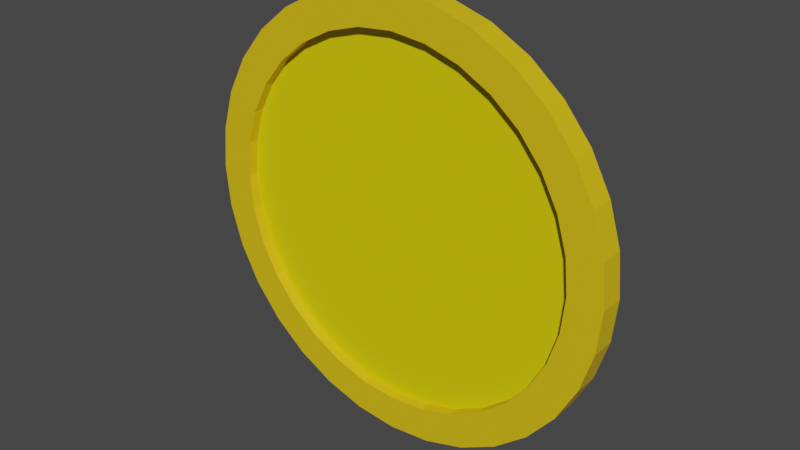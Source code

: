 # Source: untitled.blend  (saved by Blender 3.4.6; exported with 4.5.12 LTS)
import bpy
from mathutils import Matrix  # noqa: F401  (used for matrix-valued properties, if any)

bpy.ops.wm.read_factory_settings(use_empty=True)
scene = bpy.context.scene
scene.name = 'Scene'

# ---- collections
col_collection = bpy.data.collections.new('Collection'); scene.collection.children.link(col_collection)

# ---- materials (node trees are filled in below, after node groups)
mat_material_001 = bpy.data.materials.new('Material.001')
mat_material_001.use_transparent_shadow = False
mat_material_002 = bpy.data.materials.new('Material.002')
mat_material_002.use_transparent_shadow = False

# ---- material node trees
mat_material_001.use_nodes = True; mat_material_001.node_tree.nodes.clear()
_N = mat_material_001.node_tree.nodes; _L = mat_material_001.node_tree.links
n0 = _N.new('ShaderNodeBsdfPrincipled'); n0.name = 'Principled BSDF'; n0.location = (10, 300)
n0.distribution = 'GGX'
n0.subsurface_method = 'RANDOM_WALK_SKIN'
n0.inputs[0].default_value = (0.8, 0.6742, 0.0, 1.0)
n0.inputs[3].default_value = 1.45
n0.inputs[27].default_value = (0.0, 0.0, 0.0, 1.0)
n0.inputs[28].default_value = 1.0
n1 = _N.new('ShaderNodeOutputMaterial'); n1.name = 'Material Output'; n1.location = (300, 300)
_L.new(n0.outputs[0], n1.inputs[0])
n1.is_active_output = True
mat_material_002.use_nodes = True; mat_material_002.node_tree.nodes.clear()
_N = mat_material_002.node_tree.nodes; _L = mat_material_002.node_tree.links
n0 = _N.new('ShaderNodeBsdfPrincipled'); n0.name = 'Principled BSDF'; n0.location = (10, 300)
n0.distribution = 'GGX'
n0.subsurface_method = 'RANDOM_WALK_SKIN'
n0.inputs[0].default_value = (0.8, 0.5381, 0.00754, 1.0)
n0.inputs[3].default_value = 1.45
n0.inputs[27].default_value = (0.0, 0.0, 0.0, 1.0)
n0.inputs[28].default_value = 1.0
n1 = _N.new('ShaderNodeOutputMaterial'); n1.name = 'Material Output'; n1.location = (300, 300)
_L.new(n0.outputs[0], n1.inputs[0])
n1.is_active_output = True

# ---- world
world_world = bpy.data.worlds.new('World'); scene.world = world_world
world_world.use_nodes = True; world_world.node_tree.nodes.clear()
_N = world_world.node_tree.nodes; _L = world_world.node_tree.links
n0 = _N.new('ShaderNodeOutputWorld'); n0.name = 'World Output'; n0.location = (300, 300)
n1 = _N.new('ShaderNodeBackground'); n1.name = 'Background'; n1.location = (10, 300)
n1.inputs[0].default_value = (0.05088, 0.05088, 0.05088, 1.0)
_L.new(n1.outputs[0], n0.inputs[0])
n0.is_active_output = True
world_world.color = (0.05088, 0.05088, 0.05088)
world_world.use_sun_shadow = False
world_world.sun_shadow_jitter_overblur = 0.0

# ---- meshes
me_circle_001 = bpy.data.meshes.new('Circle.001')
me_circle_001.from_pydata([(0.0, 0.8416, 0.0543), (-0.1642, 0.8254, 0.0543), (-0.3221, 0.7775, 0.0543), (-0.4675, 0.6997, 0.0543), (-0.5951, 0.5951, 0.0543), (-0.6997, 0.4675, 0.0543), (-0.7775, 0.3221, 0.0543), (-0.8254, 0.1642, 0.0543), (-0.8416, 2.373e-09, 0.0543), (-0.8254, -0.1642, 0.0543), (-0.7775, -0.3221, 0.0543), (-0.6997, -0.4675, 0.0543), (-0.5951, -0.5951, 0.0543), (-0.4675, -0.6997, 0.0543), (-0.3221, -0.7775, 0.0543), (-0.1642, -0.8254, 0.0543), (0.0, -0.8416, 0.0543), (0.1642, -0.8254, 0.0543), (0.3221, -0.7775, 0.0543), (0.4675, -0.6997, 0.0543), (0.5951, -0.5951, 0.0543), (0.6997, -0.4675, 0.0543), (0.7775, -0.3221, 0.0543), (0.8254, -0.1642, 0.0543), (0.8416, 2.373e-09, 0.0543), (0.8254, 0.1642, 0.0543), (0.7775, 0.3221, 0.0543), (0.6997, 0.4675, 0.0543), (0.5951, 0.5951, 0.0543), (0.4675, 0.6997, 0.0543), (0.3221, 0.7775, 0.0543), (0.1642, 0.8254, 0.0543), (-0.1642, 0.8254, 0.06373), (0.0, 0.8416, 0.06373), (-0.3221, 0.7775, 0.06373), (-0.4675, 0.6997, 0.06373), (-0.5951, 0.5951, 0.06373), (-0.6997, 0.4675, 0.06373), (-0.7775, 0.3221, 0.06373), (-0.8254, 0.1642, 0.06373), (-0.8416, 2.786e-09, 0.06373), (-0.8254, -0.1642, 0.06373), (-0.7775, -0.3221, 0.06373), (-0.6997, -0.4675, 0.06373), (-0.5951, -0.5951, 0.06373), (-0.4675, -0.6997, 0.06373), (-0.3221, -0.7775, 0.06373), (-0.1642, -0.8254, 0.06373), (0.0, -0.8416, 0.06373), (0.1642, -0.8254, 0.06373), (0.3221, -0.7775, 0.06373), (0.4675, -0.6997, 0.06373), (0.5951, -0.5951, 0.06373), (0.6997, -0.4675, 0.06373), (0.7775, -0.3221, 0.06373), (0.8254, -0.1642, 0.06373), (0.8416, 2.786e-09, 0.06373), (0.8254, 0.1642, 0.06373), (0.7775, 0.3221, 0.06373), (0.6997, 0.4675, 0.06373), (0.5951, 0.5951, 0.06373), (0.4675, 0.6997, 0.06373), (0.3221, 0.7775, 0.06373), (0.1642, 0.8254, 0.06373), (0.1951, 0.9808, 0.1116), (0.3827, 0.9239, 0.1116), (0.5556, 0.8315, 0.1116), (0.7071, 0.7071, 0.1116), (0.8315, 0.5556, 0.1116), (0.9239, 0.3827, 0.1116), (0.9808, 0.1951, 0.1116), (1.0, 4.878e-09, 0.1116), (0.9808, -0.1951, 0.1116), (0.9239, -0.3827, 0.1116), (0.8315, -0.5556, 0.1116), (0.7071, -0.7071, 0.1116), (0.5556, -0.8315, 0.1116), (0.3827, -0.9239, 0.1116), (0.1951, -0.9808, 0.1116), (0.0, -1.0, 0.1116), (-0.1951, -0.9808, 0.1116), (-0.3827, -0.9239, 0.1116), (-0.5556, -0.8315, 0.1116), (-0.7071, -0.7071, 0.1116), (-0.8315, -0.5556, 0.1116), (-0.9239, -0.3827, 0.1116), (-0.9808, -0.1951, 0.1116), (-1.0, 4.878e-09, 0.1116), (-0.9808, 0.1951, 0.1116), (-0.9239, 0.3827, 0.1116), (-0.8315, 0.5556, 0.1116), (-0.7071, 0.7071, 0.1116), (-0.5556, 0.8315, 0.1116), (-0.3827, 0.9239, 0.1116), (0.0, 1.0, 0.1116), (-0.1951, 0.9808, 0.1116), (0.1951, 0.9808, 0.0), (0.3827, 0.9239, 0.0), (0.5556, 0.8315, 0.0), (0.7071, 0.7071, 0.0), (0.8315, 0.5556, 0.0), (0.9239, 0.3827, 0.0), (0.9808, 0.1951, 0.0), (1.0, 0.0, 0.0), (0.9808, -0.1951, 0.0), (0.9239, -0.3827, 0.0), (0.8315, -0.5556, 0.0), (0.7071, -0.7071, 0.0), (0.5556, -0.8315, 0.0), (0.3827, -0.9239, 0.0), (0.1951, -0.9808, 0.0), (0.0, -1.0, 0.0), (-0.1951, -0.9808, 0.0), (-0.3827, -0.9239, 0.0), (-0.5556, -0.8315, 0.0), (-0.7071, -0.7071, 0.0), (-0.8315, -0.5556, 0.0), (-0.9239, -0.3827, 0.0), (-0.9808, -0.1951, 0.0), (-1.0, 0.0, 0.0), (-0.9808, 0.1951, 0.0), (-0.9239, 0.3827, 0.0), (-0.8315, 0.5556, 0.0), (-0.7071, 0.7071, 0.0), (-0.5556, 0.8315, 0.0), (-0.3827, 0.9239, 0.0), (0.0, 1.0, 0.0), (-0.1951, 0.9808, 0.0), (-0.1642, 0.8254, 0.0), (0.0, 0.8416, 0.0), (-0.3221, 0.7775, 0.0), (-0.4675, 0.6997, 0.0), (-0.5951, 0.5951, 0.0), (-0.6997, 0.4675, 0.0), (-0.7775, 0.3221, 0.0), (-0.8254, 0.1642, 0.0), (-0.8416, 0.0, 0.0), (-0.8254, -0.1642, 0.0), (-0.7775, -0.3221, 0.0), (-0.6997, -0.4675, 0.0), (-0.5951, -0.5951, 0.0), (-0.4675, -0.6997, 0.0), (-0.3221, -0.7775, 0.0), (-0.1642, -0.8254, 0.0), (0.0, -0.8416, 0.0), (0.1642, -0.8254, 0.0), (0.3221, -0.7775, 0.0), (0.4675, -0.6997, 0.0), (0.5951, -0.5951, 0.0), (0.6997, -0.4675, 0.0), (0.7775, -0.3221, 0.0), (0.8254, -0.1642, 0.0), (0.8416, 0.0, 0.0), (0.8254, 0.1642, 0.0), (0.7775, 0.3221, 0.0), (0.6997, 0.4675, 0.0), (0.5951, 0.5951, 0.0), (0.4675, 0.6997, 0.0), (0.3221, 0.7775, 0.0), (0.1642, 0.8254, 0.0), (-0.1642, 0.8254, 0.1116), (0.0, 0.8416, 0.1116), (-0.3221, 0.7775, 0.1116), (-0.4675, 0.6997, 0.1116), (-0.5951, 0.5951, 0.1116), (-0.6997, 0.4675, 0.1116), (-0.7775, 0.3221, 0.1116), (-0.8254, 0.1642, 0.1116), (-0.8416, 4.878e-09, 0.1116), (-0.8254, -0.1642, 0.1116), (-0.7775, -0.3221, 0.1116), (-0.6997, -0.4675, 0.1116), (-0.5951, -0.5951, 0.1116), (-0.4675, -0.6997, 0.1116), (-0.3221, -0.7775, 0.1116), (-0.1642, -0.8254, 0.1116), (0.0, -0.8416, 0.1116), (0.1642, -0.8254, 0.1116), (0.3221, -0.7775, 0.1116), (0.4675, -0.6997, 0.1116), (0.5951, -0.5951, 0.1116), (0.6997, -0.4675, 0.1116), (0.7775, -0.3221, 0.1116), (0.8254, -0.1642, 0.1116), (0.8416, 4.878e-09, 0.1116), (0.8254, 0.1642, 0.1116), (0.7775, 0.3221, 0.1116), (0.6997, 0.4675, 0.1116), (0.5951, 0.5951, 0.1116), (0.4675, 0.6997, 0.1116), (0.3221, 0.7775, 0.1116), (0.1642, 0.8254, 0.1116), (-0.1642, 0.8254, 0.0), (0.0, 0.8416, 0.0), (-0.3221, 0.7775, 0.0), (-0.4675, 0.6997, 0.0), (-0.5951, 0.5951, 0.0), (-0.6997, 0.4675, 0.0), (-0.7775, 0.3221, 0.0), (-0.8254, 0.1642, 0.0), (-0.8416, 0.0, 0.0), (-0.8254, -0.1642, 0.0), (-0.7775, -0.3221, 0.0), (-0.6997, -0.4675, 0.0), (-0.5951, -0.5951, 0.0), (-0.4675, -0.6997, 0.0), (-0.3221, -0.7775, 0.0), (-0.1642, -0.8254, 0.0), (0.0, -0.8416, 0.0), (0.1642, -0.8254, 0.0), (0.3221, -0.7775, 0.0), (0.4675, -0.6997, 0.0), (0.5951, -0.5951, 0.0), (0.6997, -0.4675, 0.0), (0.7775, -0.3221, 0.0), (0.8254, -0.1642, 0.0), (0.8416, 0.0, 0.0), (0.8254, 0.1642, 0.0), (0.7775, 0.3221, 0.0), (0.6997, 0.4675, 0.0), (0.5951, 0.5951, 0.0), (0.4675, 0.6997, 0.0), (0.3221, 0.7775, 0.0), (0.1642, 0.8254, 0.0), (-0.1642, 0.8254, 0.1116), (0.0, 0.8416, 0.1116), (-0.3221, 0.7775, 0.1116), (-0.4675, 0.6997, 0.1116), (-0.5951, 0.5951, 0.1116), (-0.6997, 0.4675, 0.1116), (-0.7775, 0.3221, 0.1116), (-0.8254, 0.1642, 0.1116), (-0.8416, 4.878e-09, 0.1116), (-0.8254, -0.1642, 0.1116), (-0.7775, -0.3221, 0.1116), (-0.6997, -0.4675, 0.1116), (-0.5951, -0.5951, 0.1116), (-0.4675, -0.6997, 0.1116), (-0.3221, -0.7775, 0.1116), (-0.1642, -0.8254, 0.1116), (0.0, -0.8416, 0.1116), (0.1642, -0.8254, 0.1116), (0.3221, -0.7775, 0.1116), (0.4675, -0.6997, 0.1116), (0.5951, -0.5951, 0.1116), (0.6997, -0.4675, 0.1116), (0.7775, -0.3221, 0.1116), (0.8254, -0.1642, 0.1116), (0.8416, 4.878e-09, 0.1116), (0.8254, 0.1642, 0.1116), (0.7775, 0.3221, 0.1116), (0.6997, 0.4675, 0.1116), (0.5951, 0.5951, 0.1116), (0.4675, 0.6997, 0.1116), (0.3221, 0.7775, 0.1116), (0.1642, 0.8254, 0.1116)], [], [(1, 0, 31, 30, 29, 28, 27, 26, 25, 24, 23, 22, 21, 20, 19, 18, 17, 16, 15, 14, 13, 12, 11, 10, 9, 8, 7, 6, 5, 4, 3, 2), (32, 34, 35, 36, 37, 38, 39, 40, 41, 42, 43, 44, 45, 46, 47, 48, 49, 50, 51, 52, 53, 54, 55, 56, 57, 58, 59, 60, 61, 62, 63, 33), (110, 109, 77, 78), (97, 96, 64, 65), (124, 123, 91, 92), (111, 110, 78, 79), (98, 97, 65, 66), (125, 124, 92, 93), (112, 111, 79, 80), (99, 98, 66, 67), (127, 125, 93, 95), (113, 112, 80, 81), (100, 99, 67, 68), (126, 127, 95, 94), (114, 113, 81, 82), (101, 100, 68, 69), (115, 114, 82, 83), (102, 101, 69, 70), (116, 115, 83, 84), (103, 102, 70, 71), (117, 116, 84, 85), (104, 103, 71, 72), (118, 117, 85, 86), (105, 104, 72, 73), (119, 118, 86, 87), (106, 105, 73, 74), (120, 119, 87, 88), (107, 106, 74, 75), (121, 120, 88, 89), (108, 107, 75, 76), (122, 121, 89, 90), (109, 108, 76, 77), (96, 126, 94, 64), (123, 122, 90, 91), (21, 22, 150, 149), (48, 47, 175, 176), (20, 21, 149, 148), (47, 46, 174, 175), (19, 20, 148, 147), (46, 45, 173, 174), (18, 19, 147, 146), (45, 44, 172, 173), (17, 18, 146, 145), (44, 43, 171, 172), (16, 17, 145, 144), (43, 42, 170, 171), (15, 16, 144, 143), (42, 41, 169, 170), (14, 15, 143, 142), (41, 40, 168, 169), (13, 14, 142, 141), (40, 39, 167, 168), (12, 13, 141, 140), (39, 38, 166, 167), (11, 12, 140, 139), (38, 37, 165, 166), (33, 63, 191, 161), (10, 11, 139, 138), (37, 36, 164, 165), (63, 62, 190, 191), (9, 10, 138, 137), (36, 35, 163, 164), (62, 61, 189, 190), (8, 9, 137, 136), (35, 34, 162, 163), (61, 60, 188, 189), (7, 8, 136, 135), (34, 32, 160, 162), (60, 59, 187, 188), (6, 7, 135, 134), (32, 33, 161, 160), (59, 58, 186, 187), (5, 6, 134, 133), (31, 0, 129, 159), (58, 57, 185, 186), (4, 5, 133, 132), (30, 31, 159, 158), (57, 56, 184, 185), (3, 4, 132, 131), (29, 30, 158, 157), (56, 55, 183, 184), (2, 3, 131, 130), (28, 29, 157, 156), (55, 54, 182, 183), (1, 2, 130, 128), (27, 28, 156, 155), (54, 53, 181, 182), (0, 1, 128, 129), (26, 27, 155, 154), (53, 52, 180, 181), (25, 26, 154, 153), (52, 51, 179, 180), (24, 25, 153, 152), (51, 50, 178, 179), (23, 24, 152, 151), (50, 49, 177, 178), (22, 23, 151, 150), (49, 48, 176, 177), (162, 160, 224, 226), (188, 187, 251, 252), (134, 135, 199, 198), (160, 161, 225, 224), (187, 186, 250, 251), (133, 134, 198, 197), (159, 129, 193, 223), (186, 185, 249, 250), (132, 133, 197, 196), (158, 159, 223, 222), (185, 184, 248, 249), (131, 132, 196, 195), (157, 158, 222, 221), (184, 183, 247, 248), (130, 131, 195, 194), (156, 157, 221, 220), (183, 182, 246, 247), (128, 130, 194, 192), (155, 156, 220, 219), (182, 181, 245, 246), (129, 128, 192, 193), (154, 155, 219, 218), (181, 180, 244, 245), (153, 154, 218, 217), (180, 179, 243, 244), (152, 153, 217, 216), (179, 178, 242, 243), (151, 152, 216, 215), (178, 177, 241, 242), (150, 151, 215, 214), (177, 176, 240, 241), (149, 150, 214, 213), (176, 175, 239, 240), (148, 149, 213, 212), (175, 174, 238, 239), (147, 148, 212, 211), (174, 173, 237, 238), (146, 147, 211, 210), (173, 172, 236, 237), (145, 146, 210, 209), (172, 171, 235, 236), (144, 145, 209, 208), (171, 170, 234, 235), (143, 144, 208, 207), (170, 169, 233, 234), (142, 143, 207, 206), (169, 168, 232, 233), (141, 142, 206, 205), (168, 167, 231, 232), (140, 141, 205, 204), (167, 166, 230, 231), (139, 140, 204, 203), (166, 165, 229, 230), (161, 191, 255, 225), (138, 139, 203, 202), (165, 164, 228, 229), (191, 190, 254, 255), (137, 138, 202, 201), (164, 163, 227, 228), (190, 189, 253, 254), (136, 137, 201, 200), (163, 162, 226, 227), (189, 188, 252, 253), (135, 136, 200, 199), (193, 192, 127, 126), (192, 194, 125, 127), (194, 195, 124, 125), (195, 196, 123, 124), (196, 197, 122, 123), (197, 198, 121, 122), (198, 199, 120, 121), (199, 200, 119, 120), (200, 201, 118, 119), (201, 202, 117, 118), (202, 203, 116, 117), (203, 204, 115, 116), (204, 205, 114, 115), (205, 206, 113, 114), (206, 207, 112, 113), (207, 208, 111, 112), (208, 209, 110, 111), (209, 210, 109, 110), (210, 211, 108, 109), (211, 212, 107, 108), (212, 213, 106, 107), (213, 214, 105, 106), (214, 215, 104, 105), (215, 216, 103, 104), (216, 217, 102, 103), (217, 218, 101, 102), (218, 219, 100, 101), (219, 220, 99, 100), (220, 221, 98, 99), (221, 222, 97, 98), (222, 223, 96, 97), (223, 193, 126, 96), (224, 225, 94, 95), (226, 224, 95, 93), (227, 226, 93, 92), (228, 227, 92, 91), (229, 228, 91, 90), (230, 229, 90, 89), (231, 230, 89, 88), (232, 231, 88, 87), (233, 232, 87, 86), (234, 233, 86, 85), (235, 234, 85, 84), (236, 235, 84, 83), (237, 236, 83, 82), (238, 237, 82, 81), (239, 238, 81, 80), (240, 239, 80, 79), (241, 240, 79, 78), (242, 241, 78, 77), (243, 242, 77, 76), (244, 243, 76, 75), (245, 244, 75, 74), (246, 245, 74, 73), (247, 246, 73, 72), (248, 247, 72, 71), (249, 248, 71, 70), (250, 249, 70, 69), (251, 250, 69, 68), (252, 251, 68, 67), (253, 252, 67, 66), (254, 253, 66, 65), (255, 254, 65, 64), (225, 255, 64, 94)])
me_circle_001.polygons.foreach_set('material_index', [0, 0, 1, 1, 1, 1, 1, 1, 1, 1, 1, 1, 1, 1, 1, 1, 1, 1, 1, 1, 1, 1, 1, 1, 1, 1, 1, 1, 1, 1, 1, 1, 1, 1, 1, 1, 1, 1, 1, 1, 1, 1, 1, 1, 1, 1, 1, 1, 1, 1, 1, 1, 1, 1, 1, 1, 1, 1, 1, 1, 1, 1, 1, 1, 1, 1, 1, 1, 1, 1, 1, 1, 1, 1, 1, 1, 1, 1, 1, 1, 1, 1, 1, 1, 1, 1, 1, 1, 1, 1, 1, 1, 1, 1, 1, 1, 1, 1, 1, 1, 1, 1, 1, 1, 1, 1, 1, 1, 1, 1, 1, 1, 1, 1, 1, 1, 1, 1, 1, 1, 1, 1, 1, 1, 1, 1, 1, 1, 1, 1, 1, 1, 1, 1, 1, 1, 1, 1, 1, 1, 1, 1, 1, 1, 1, 1, 1, 1, 1, 1, 1, 1, 1, 1, 1, 1, 1, 1, 1, 1, 1, 1, 1, 1, 1, 1, 1, 1, 1, 1, 1, 1, 1, 1, 1, 1, 1, 1, 1, 1, 1, 1, 1, 1, 1, 1, 1, 1, 1, 1, 1, 1, 1, 1, 1, 1, 1, 1, 1, 1, 1, 1, 1, 1, 1, 1, 1, 1, 1, 1, 1, 1, 1, 1, 1, 1, 1, 1, 1, 1, 1, 1, 1, 1, 1, 1])
_uv = me_circle_001.uv_layers.new(name='UVMap')
_uv.uv.foreach_set('vector', [0.0, 0.0, 0.0, 0.0, 0.0, 0.0, 0.0, 0.0, 0.0, 0.0, 0.0, 0.0, 0.0, 0.0, 0.0, 0.0, 0.0, 0.0, 0.0, 0.0, 0.0, 0.0, 0.0, 0.0, 0.0, 0.0, 0.0, 0.0, 0.0, 0.0, 0.0, 0.0, 0.0, 0.0, 0.0, 0.0, 0.0, 0.0, 0.0, 0.0, 0.0, 0.0, 0.0, 0.0, 0.0, 0.0, 0.0, 0.0, 0.0, 0.0, 0.0, 0.0, 0.0, 0.0, 0.0, 0.0, 0.0, 0.0, 0.0, 0.0, 0.0, 0.0, 0.0, 0.0, 0.0, 0.0, 0.0, 0.0, 0.0, 0.0, 0.0, 0.0, 0.0, 0.0, 0.0, 0.0, 0.0, 0.0, 0.0, 0.0, 0.0, 0.0, 0.0, 0.0, 0.0, 0.0, 0.0, 0.0, 0.0, 0.0, 0.0, 0.0, 0.0, 0.0, 0.0, 0.0, 0.0, 0.0, 0.0, 0.0, 0.0, 0.0, 0.0, 0.0, 0.0, 0.0, 0.0, 0.0, 0.0, 0.0, 0.0, 0.0, 0.0, 0.0, 0.0, 0.0, 0.0, 0.0, 0.0, 0.0, 0.0, 0.0, 0.0, 0.0, 0.0, 0.0, 0.0, 0.0, 0.0, 0.0, 0.0, 0.0, 0.0, 0.0, 0.0, 0.0, 0.0, 0.0, 0.0, 0.0, 0.0, 0.0, 0.0, 0.0, 0.0, 0.0, 0.0, 0.0, 0.0, 0.0, 0.0, 0.0, 0.0, 0.0, 0.0, 0.0, 0.0, 0.0, 0.0, 0.0, 0.0, 0.0, 0.0, 0.0, 0.0, 0.0, 0.0, 0.0, 0.0, 0.0, 0.0, 0.0, 0.0, 0.0, 0.0, 0.0, 0.0, 0.0, 0.0, 0.0, 0.0, 0.0, 0.0, 0.0, 0.0, 0.0, 0.0, 0.0, 0.0, 0.0, 0.0, 0.0, 0.0, 0.0, 0.0, 0.0, 0.0, 0.0, 0.0, 0.0, 0.0, 0.0, 0.0, 0.0, 0.0, 0.0, 0.0, 0.0, 0.0, 0.0, 0.0, 0.0, 0.0, 0.0, 0.0, 0.0, 0.0, 0.0, 0.0, 0.0, 0.0, 0.0, 0.0, 0.0, 0.0, 0.0, 0.0, 0.0, 0.0, 0.0, 0.0, 0.0, 0.0, 0.0, 0.0, 0.0, 0.0, 0.0, 0.0, 0.0, 0.0, 0.0, 0.0, 0.0, 0.0, 0.0, 0.0, 0.0, 0.0, 0.0, 0.0, 0.0, 0.0, 0.0, 0.0, 0.0, 0.0, 0.0, 0.0, 0.0, 0.0, 0.0, 0.0, 0.0, 0.0, 0.0, 0.0, 0.0, 0.0, 0.0, 0.0, 0.0, 0.0, 0.0, 0.0, 0.0, 0.0, 0.0, 0.0, 0.0, 0.0, 0.0, 0.0, 0.0, 0.0, 0.0, 0.0, 0.0, 0.0, 0.0, 0.0, 0.0, 0.0, 0.0, 0.0, 0.0, 0.0, 0.0, 0.0, 0.0, 0.0, 0.0, 0.0, 0.0, 0.0, 0.0, 0.0, 0.0, 0.0, 0.0, 0.0, 0.0, 0.0, 0.0, 0.0, 0.0, 0.0, 0.0, 0.0, 0.0, 0.0, 0.0, 0.0, 0.0, 0.0, 0.0, 0.0, 0.0, 0.0, 0.0, 0.0, 0.0, 0.0, 0.0, 0.0, 0.0, 0.0, 0.0, 0.0, 0.0, 0.0, 0.0, 0.0, 0.0, 0.0, 0.0, 0.0, 0.0, 0.0, 0.0, 0.0, 0.0, 0.0, 0.0, 0.0, 0.0, 0.0, 0.0, 0.0, 0.0, 0.0, 0.0, 0.0, 0.0, 0.0, 0.0, 0.0, 0.0, 0.0, 0.0, 0.0, 0.0, 0.0, 0.0, 0.0, 0.0, 0.0, 0.0, 0.0, 0.0, 0.0, 0.0, 0.0, 0.0, 0.0, 0.0, 0.0, 0.0, 0.0, 0.0, 0.0, 0.0, 0.0, 0.0, 0.0, 0.0, 0.0, 0.0, 0.0, 0.0, 0.0, 0.0, 0.0, 0.0, 0.0, 0.0, 0.0, 0.0, 0.0, 0.0, 0.0, 0.0, 0.0, 0.0, 0.0, 0.0, 0.0, 0.0, 0.0, 0.0, 0.0, 0.0, 0.0, 0.0, 0.0, 0.0, 0.0, 0.0, 0.0, 0.0, 0.0, 0.0, 0.0, 0.0, 0.0, 0.0, 0.0, 0.0, 0.0, 0.0, 0.0, 0.0, 0.0, 0.0, 0.0, 0.0, 0.0, 0.0, 0.0, 0.0, 0.0, 0.0, 0.0, 0.0, 0.0, 0.0, 0.0, 0.0, 0.0, 0.0, 0.0, 0.0, 0.0, 0.0, 0.0, 0.0, 0.0, 0.0, 0.0, 0.0, 0.0, 0.0, 0.0, 0.0, 0.0, 0.0, 0.0, 0.0, 0.0, 0.0, 0.0, 0.0, 0.0, 0.0, 0.0, 0.0, 0.0, 0.0, 0.0, 0.0, 0.0, 0.0, 0.0, 0.0, 0.0, 0.0, 0.0, 0.0, 0.0, 0.0, 0.0, 0.0, 0.0, 0.0, 0.0, 0.0, 0.0, 0.0, 0.0, 0.0, 0.0, 0.0, 0.0, 0.0, 0.0, 0.0, 0.0, 0.0, 0.0, 0.0, 0.0, 0.0, 0.0, 0.0, 0.0, 0.0, 0.0, 0.0, 0.0, 0.0, 0.0, 0.0, 0.0, 0.0, 0.0, 0.0, 0.0, 0.0, 0.0, 0.0, 0.0, 0.0, 0.0, 0.0, 0.0, 0.0, 0.0, 0.0, 0.0, 0.0, 0.0, 0.0, 0.0, 0.0, 0.0, 0.0, 0.0, 0.0, 0.0, 0.0, 0.0, 0.0, 0.0, 0.0, 0.0, 0.0, 0.0, 0.0, 0.0, 0.0, 0.0, 0.0, 0.0, 0.0, 0.0, 0.0, 0.0, 0.0, 0.0, 0.0, 0.0, 0.0, 0.0, 0.0, 0.0, 0.0, 0.0, 0.0, 0.0, 0.0, 0.0, 0.0, 0.0, 0.0, 0.0, 0.0, 0.0, 0.0, 0.0, 0.0, 0.0, 0.0, 0.0, 0.0, 0.0, 0.0, 0.0, 0.0, 0.0, 0.0, 0.0, 0.0, 0.0, 0.0, 0.0, 0.0, 0.0, 0.0, 0.0, 0.0, 0.0, 0.0, 0.0, 0.0, 0.0, 0.0, 0.0, 0.0, 0.0, 0.0, 0.0, 0.0, 0.0, 0.0, 0.0, 0.0, 0.0, 0.0, 0.0, 0.0, 0.0, 0.0, 0.0, 0.0, 0.0, 0.0, 0.0, 0.0, 0.0, 0.0, 0.0, 0.0, 0.0, 0.0, 0.0, 0.0, 0.0, 0.0, 0.0, 0.0, 0.0, 0.0, 0.0, 0.0, 0.0, 0.0, 0.0, 0.0, 0.0, 0.0, 0.0, 0.0, 0.0, 0.0, 0.0, 0.0, 0.0, 0.0, 0.0, 0.0, 0.0, 0.0, 0.0, 0.0, 0.0, 0.0, 0.0, 0.0, 0.0, 0.0, 0.0, 0.0, 0.0, 0.0, 0.0, 0.0, 0.0, 0.0, 0.0, 0.0, 0.0, 0.0, 0.0, 0.0, 0.0, 0.0, 0.0, 0.0, 0.0, 0.0, 0.0, 0.0, 0.0, 0.0, 0.0, 0.0, 0.0, 0.0, 0.0, 0.0, 0.0, 0.0, 0.0, 0.0, 0.0, 0.0, 0.0, 0.0, 0.0, 0.0, 0.0, 0.0, 0.0, 0.0, 0.0, 0.0, 0.0, 0.0, 0.0, 0.0, 0.0, 0.0, 0.0, 0.0, 0.0, 0.0, 0.0, 0.0, 0.0, 0.0, 0.0, 0.0, 0.0, 0.0, 0.0, 0.0, 0.0, 0.0, 0.0, 0.0, 0.0, 0.0, 0.0, 0.0, 0.0, 0.0, 0.0, 0.0, 0.0, 0.0, 0.0, 0.0, 0.0, 0.0, 0.0, 0.0, 0.0, 0.0, 0.0, 0.0, 0.0, 0.0, 0.0, 0.0, 0.0, 0.0, 0.0, 0.0, 0.0, 0.0, 0.0, 0.0, 0.0, 0.0, 0.0, 0.0, 0.0, 0.0, 0.0, 0.0, 0.0, 0.0, 0.0, 0.0, 0.0, 0.0, 0.0, 0.0, 0.0, 0.0, 0.0, 0.0, 0.0, 0.0, 0.0, 0.0, 0.0, 0.0, 0.0, 0.0, 0.0, 0.0, 0.0, 0.0, 0.0, 0.0, 0.0, 0.0, 0.0, 0.0, 0.0, 0.0, 0.0, 0.0, 0.0, 0.0, 0.0, 0.0, 0.0, 0.0, 0.0, 0.0, 0.0, 0.0, 0.0, 0.0, 0.0, 0.0, 0.0, 0.0, 0.0, 0.0, 0.0, 0.0, 0.0, 0.0, 0.0, 0.0, 0.0, 0.0, 0.0, 0.0, 0.0, 0.0, 0.0, 0.0, 0.0, 0.0, 0.0, 0.0, 0.0, 0.0, 0.0, 0.0, 0.0, 0.0, 0.0, 0.0, 0.0, 0.0, 0.0, 0.0, 0.0, 0.0, 0.0, 0.0, 0.0, 0.0, 0.0, 0.0, 0.0, 0.0, 0.0, 0.0, 0.0, 0.0, 0.0, 0.0, 0.0, 0.0, 0.0, 0.0, 0.0, 0.0, 0.0, 0.0, 0.0, 0.0, 0.0, 0.0, 0.0, 0.0, 0.0, 0.0, 0.0, 0.0, 0.0, 0.0, 0.0, 0.0, 0.0, 0.0, 0.0, 0.0, 0.0, 0.0, 0.0, 0.0, 0.0, 0.0, 0.0, 0.0, 0.0, 0.0, 0.0, 0.0, 0.0, 0.0, 0.0, 0.0, 0.0, 0.0, 0.0, 0.0, 0.0, 0.0, 0.0, 0.0, 0.0, 0.0, 0.0, 0.0, 0.0, 0.0, 0.0, 0.0, 0.0, 0.0, 0.0, 0.0, 0.0, 0.0, 0.0, 0.0, 0.0, 0.0, 0.0, 0.0, 0.0, 0.0, 0.0, 0.0, 0.0, 0.0, 0.0, 0.0, 0.0, 0.0, 0.0, 0.0, 0.0, 0.0, 0.0, 0.0, 0.0, 0.0, 0.0, 0.0, 0.0, 0.0, 0.0, 0.0, 0.0, 0.0, 0.0, 0.0, 0.0, 0.0, 0.0, 0.0, 0.0, 0.0, 0.0, 0.0, 0.0, 0.0, 0.0, 0.0, 0.0, 0.0, 0.0, 0.0, 0.0, 0.0, 0.0, 0.0, 0.0, 0.0, 0.0, 0.0, 0.0, 0.0, 0.0, 0.0, 0.0, 0.0, 0.0, 0.0, 0.0, 0.0, 0.0, 0.0, 0.0, 0.0, 0.0, 0.0, 0.0, 0.0, 0.0, 0.0, 0.0, 0.0, 0.0, 0.0, 0.0, 0.0, 0.0, 0.0, 0.0, 0.0, 0.0, 0.0, 0.0, 0.0, 0.0, 0.0, 0.0, 0.0, 0.0, 0.0, 0.0, 0.0, 0.0, 0.0, 0.0, 0.0, 0.0, 0.0, 0.0, 0.0, 0.0, 0.0, 0.0, 0.0, 0.0, 0.0, 0.0, 0.0, 0.0, 0.0, 0.0, 0.0, 0.0, 0.0, 0.0, 0.0, 0.0, 0.0, 0.0, 0.0, 0.0, 0.0, 0.0, 0.0, 0.0, 0.0, 0.0, 0.0, 0.0, 0.0, 0.0, 0.0, 0.0, 0.0, 0.0, 0.0, 0.0, 0.0, 0.0, 0.0, 0.0, 0.0, 0.0, 0.0, 0.0, 0.0, 0.0, 0.0, 0.0, 0.0, 0.0, 0.0, 0.0, 0.0, 0.0, 0.0, 0.0, 0.0, 0.0, 0.0, 0.0, 0.0, 0.0, 0.0, 0.0, 0.0, 0.0, 0.0, 0.0, 0.0, 0.0, 0.0, 0.0, 0.0, 0.0, 0.0, 0.0, 0.0, 0.0, 0.0, 0.0, 0.0, 0.0, 0.0, 0.0, 0.0, 0.0, 0.0, 0.0, 0.0, 0.0, 0.0, 0.0, 0.0, 0.0, 0.0, 0.0, 0.0, 0.0, 0.0, 0.0, 0.0, 0.0, 0.0, 0.0, 0.0, 0.0, 0.0, 0.0, 0.0, 0.0, 0.0, 0.0, 0.0, 0.0, 0.0, 0.0, 0.0, 0.0, 0.0, 0.0, 0.0, 0.0, 0.0, 0.0, 0.0, 0.0, 0.0, 0.0, 0.0, 0.0, 0.0, 0.0, 0.0, 0.0, 0.0, 0.0, 0.0, 0.0, 0.0, 0.0, 0.0, 0.0, 0.0, 0.0, 0.0, 0.0, 0.0, 0.0, 0.0, 0.0, 0.0, 0.0, 0.0, 0.0, 0.0, 0.0, 0.0, 0.0, 0.0, 0.0, 0.0, 0.0, 0.0, 0.0, 0.0, 0.0, 0.0, 0.0, 0.0, 0.0, 0.0, 0.0, 0.0, 0.0, 0.0, 0.0, 0.0, 0.0, 0.0, 0.0, 0.0, 0.0, 0.0, 0.0, 0.0, 0.0, 0.0, 0.0, 0.0, 0.0, 0.0, 0.0, 0.0, 0.0, 0.0, 0.0, 0.0, 0.0, 0.0, 0.0, 0.0, 0.0, 0.0, 0.0, 0.0, 0.0, 0.0, 0.0, 0.0, 0.0, 0.0, 0.0, 0.0, 0.0, 0.0, 0.0, 0.0, 0.0, 0.0, 0.0, 0.0, 0.0, 0.0, 0.0, 0.0, 0.0, 0.0, 0.0, 0.0, 0.0, 0.0, 0.0, 0.0, 0.0, 0.0, 0.0, 0.0, 0.0, 0.0, 0.0, 0.0, 0.0, 0.0, 0.0, 0.0, 0.0, 0.0, 0.0, 0.0, 0.0, 0.0, 0.0, 0.0, 0.0, 0.0, 0.0, 0.0, 0.0, 0.0, 0.0, 0.0, 0.0, 0.0, 0.0, 0.0, 0.0, 0.0, 0.0, 0.0, 0.0, 0.0, 0.0, 0.0, 0.0, 0.0, 0.0, 0.0, 0.0, 0.0, 0.0, 0.0, 0.0, 0.0, 0.0, 0.0, 0.0, 0.0, 0.0, 0.0, 0.0, 0.0, 0.0, 0.0, 0.0, 0.0, 0.0, 0.0, 0.0, 0.0, 0.0, 0.0, 0.0, 0.0, 0.0, 0.0, 0.0, 0.0, 0.0, 0.0, 0.0, 0.0, 0.0, 0.0, 0.0, 0.0, 0.0, 0.0, 0.0, 0.0, 0.0, 0.0, 0.0, 0.0, 0.0, 0.0, 0.0, 0.0, 0.0, 0.0, 0.0, 0.0, 0.0, 0.0, 0.0, 0.0, 0.0, 0.0, 0.0, 0.0, 0.0, 0.0, 0.0, 0.0, 0.0, 0.0, 0.0, 0.0, 0.0, 0.0, 0.0, 0.0, 0.0, 0.0, 0.0, 0.0, 0.0, 0.0, 0.0, 0.0, 0.0, 0.0, 0.0, 0.0, 0.0, 0.0, 0.0, 0.0, 0.0, 0.0, 0.0, 0.0, 0.0, 0.0, 0.0, 0.0, 0.0, 0.0, 0.0, 0.0, 0.0, 0.0, 0.0, 0.0, 0.0, 0.0, 0.0, 0.0, 0.0, 0.0, 0.0, 0.0, 0.0, 0.0, 0.0, 0.0, 0.0, 0.0, 0.0, 0.0, 0.0, 0.0, 0.0, 0.0, 0.0, 0.0, 0.0, 0.0, 0.0, 0.0, 0.0, 0.0, 0.0, 0.0, 0.0, 0.0, 0.0, 0.0, 0.0, 0.0, 0.0, 0.0, 0.0, 0.0, 0.0, 0.0, 0.0, 0.0, 0.0, 0.0, 0.0, 0.0, 0.0, 0.0, 0.0, 0.0, 0.0, 0.0, 0.0, 0.0, 0.0, 0.0, 0.0, 0.0, 0.0, 0.0, 0.0, 0.0, 0.0, 0.0, 0.0, 0.0, 0.0, 0.0, 0.0, 0.0, 0.0, 0.0, 0.0, 0.0, 0.0, 0.0, 0.0, 0.0, 0.0, 0.0, 0.0, 0.0, 0.0, 0.0, 0.0, 0.0, 0.0, 0.0, 0.0, 0.0, 0.0, 0.0, 0.0, 0.0, 0.0, 0.0, 0.0, 0.0, 0.0, 0.0, 0.0, 0.0, 0.0, 0.0, 0.0, 0.0, 0.0, 0.0, 0.0, 0.0, 0.0, 0.0, 0.0, 0.0, 0.0, 0.0, 0.0, 0.0, 0.0, 0.0, 0.0, 0.0, 0.0, 0.0, 0.0, 0.0, 0.0, 0.0, 0.0, 0.0, 0.0, 0.0, 0.0, 0.0, 0.0, 0.0, 0.0, 0.0, 0.0, 0.0, 0.0, 0.0, 0.0, 0.0, 0.0, 0.0, 0.0, 0.0, 0.0, 0.0, 0.0, 0.0, 0.0, 0.0, 0.0, 0.0, 0.0, 0.0, 0.0, 0.0, 0.0, 0.0, 0.0, 0.0, 0.0, 0.0, 0.0, 0.0, 0.0, 0.0, 0.0, 0.0, 0.0, 0.0, 0.0, 0.0, 0.0, 0.0, 0.0, 0.0, 0.0, 0.0, 0.0, 0.0, 0.0, 0.0, 0.0, 0.0, 0.0, 0.0, 0.0, 0.0, 0.0, 0.0, 0.0, 0.0, 0.0, 0.0, 0.0, 0.0, 0.0, 0.0, 0.0, 0.0, 0.0, 0.0, 0.0, 0.0, 0.0, 0.0, 0.0, 0.0, 0.0, 0.0, 0.0, 0.0, 0.0, 0.0, 0.0, 0.0, 0.0, 0.0, 0.0, 0.0, 0.0, 0.0, 0.0, 0.0, 0.0, 0.0, 0.0, 0.0, 0.0, 0.0, 0.0, 0.0, 0.0, 0.0, 0.0, 0.0, 0.0, 0.0, 0.0, 0.0, 0.0, 0.0, 0.0, 0.0, 0.0, 0.0, 0.0, 0.0, 0.0, 0.0, 0.0, 0.0, 0.0, 0.0, 0.0, 0.0, 0.0, 0.0, 0.0, 0.0, 0.0, 0.0, 0.0, 0.0, 0.0, 0.0, 0.0, 0.0, 0.0, 0.0, 0.0, 0.0, 0.0, 0.0, 0.0, 0.0, 0.0, 0.0, 0.0, 0.0, 0.0, 0.0, 0.0, 0.0, 0.0, 0.0, 0.0, 0.0, 0.0, 0.0, 0.0, 0.0, 0.0, 0.0, 0.0, 0.0, 0.0, 0.0, 0.0, 0.0, 0.0, 0.0, 0.0, 0.0, 0.0, 0.0, 0.0, 0.0, 0.0, 0.0, 0.0, 0.0, 0.0, 0.0, 0.0, 0.0, 0.0, 0.0, 0.0, 0.0, 0.0, 0.0, 0.0, 0.0, 0.0, 0.0, 0.0, 0.0, 0.0, 0.0, 0.0, 0.0, 0.0, 0.0, 0.0, 0.0, 0.0, 0.0, 0.0, 0.0, 0.0, 0.0, 0.0, 0.0, 0.0, 0.0, 0.0, 0.0, 0.0, 0.0, 0.0, 0.0, 0.0, 0.0, 0.0, 0.0, 0.0, 0.0, 0.0, 0.0, 0.0, 0.0, 0.0, 0.0, 0.0, 0.0, 0.0, 0.0, 0.0, 0.0, 0.0, 0.0, 0.0, 0.0, 0.0, 0.0, 0.0, 0.0, 0.0, 0.0, 0.0, 0.0, 0.0, 0.0, 0.0, 0.0, 0.0, 0.0, 0.0, 0.0, 0.0, 0.0, 0.0, 0.0, 0.0, 0.0, 0.0, 0.0, 0.0, 0.0, 0.0, 0.0, 0.0, 0.0, 0.0, 0.0, 0.0, 0.0, 0.0, 0.0, 0.0, 0.0, 0.0, 0.0, 0.0, 0.0, 0.0, 0.0, 0.0, 0.0, 0.0, 0.0, 0.0, 0.0, 0.0, 0.0, 0.0, 0.0, 0.0, 0.0, 0.0, 0.0, 0.0, 0.0, 0.0, 0.0, 0.0, 0.0, 0.0, 0.0, 0.0, 0.0, 0.0, 0.0, 0.0, 0.0, 0.0, 0.0, 0.0, 0.0, 0.0, 0.0, 0.0, 0.0, 0.0, 0.0, 0.0, 0.0, 0.0, 0.0])
me_circle_001.materials.append(mat_material_001)
me_circle_001.materials.append(mat_material_002)
me_circle_001.update()

# ---- objects
ob_circle = bpy.data.objects.new('Circle', me_circle_001)

# ---- transforms, parenting, visibility, modifiers, constraints
ob_circle.location = (0.0, 0.0, 0.0)
ob_circle.rotation_euler = (1.571, -0.0, 0.0)

# ---- collection membership
col_collection.objects.link(ob_circle)

# ---- scene / render settings (as saved in the file)
scene.frame_start = 1; scene.frame_end = 250; scene.frame_set(1)
scene.render.engine = 'BLENDER_EEVEE_NEXT'
scene.cycles.sampling_pattern = 'TABULATED_SOBOL'
scene.cycles.use_light_tree = False
scene.view_settings.view_transform = 'Filmic'
bpy.context.view_layer.update()

# ---- added for rendering (the .blend has no active camera and no usable light): camera, sun
cam_auto = bpy.data.cameras.new('AutoCamera')
cam_auto.lens = 50.0
cam_auto.sensor_width = 36.0
cam_auto.clip_end = 1000.0
ob_auto_camera = bpy.data.objects.new('AutoCamera', cam_auto)
scene.collection.objects.link(ob_auto_camera)
ob_auto_camera.location = (2.61897, -3.19855, 2.09517)
ob_auto_camera.rotation_euler = (1.09748, -7.21219e-08, 0.694738)
scene.camera = ob_auto_camera
light_auto_sun = bpy.data.lights.new('AutoSun', 'SUN')
light_auto_sun.energy = 3.0
light_auto_sun.angle = 0.0523599
ob_auto_sun = bpy.data.objects.new('AutoSun', light_auto_sun)
scene.collection.objects.link(ob_auto_sun)
ob_auto_sun.rotation_euler = (0.872665, 0.174533, 0.523599)
bpy.context.view_layer.update()
